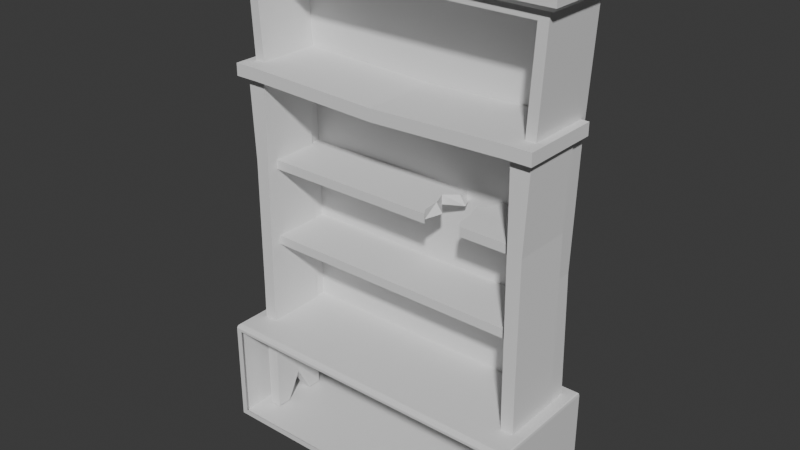 # Source: szafka.blend  (saved by Blender 4.2.66; exported with 4.5.12 LTS)
import bpy
from mathutils import Matrix  # noqa: F401  (used for matrix-valued properties, if any)

bpy.ops.wm.read_factory_settings(use_empty=True)
scene = bpy.context.scene
scene.name = 'Scene'

# ---- collections
col_collection = bpy.data.collections.new('Collection'); scene.collection.children.link(col_collection)

# ---- materials (node trees are filled in below, after node groups)
mat_material = bpy.data.materials.new('Material')
mat_material.alpha_threshold = 0.0
mat_material.use_transparent_shadow = False
mat_material.roughness = 0.5
mat_material.line_color = (0.0, 0.0, 0.0, 1.0)

# ---- material node trees
mat_material.use_nodes = True; mat_material.node_tree.nodes.clear()
_N = mat_material.node_tree.nodes; _L = mat_material.node_tree.links
n0 = _N.new('ShaderNodeOutputMaterial'); n0.name = 'Material Output'; n0.location = (300, 300)
n1 = _N.new('ShaderNodeBsdfPrincipled'); n1.name = 'Principled BSDF'; n1.location = (10, 300)
n1.inputs[3].default_value = 1.45
_L.new(n1.outputs[0], n0.inputs[0])
n0.is_active_output = True

# ---- world
world_world = bpy.data.worlds.new('World'); scene.world = world_world
world_world.use_nodes = True; world_world.node_tree.nodes.clear()
_N = world_world.node_tree.nodes; _L = world_world.node_tree.links
n0 = _N.new('ShaderNodeOutputWorld'); n0.name = 'World Output'; n0.location = (300, 300)
n1 = _N.new('ShaderNodeBackground'); n1.name = 'Background'; n1.location = (10, 300)
n1.inputs[0].default_value = (0.05088, 0.05088, 0.05088, 1.0)
_L.new(n1.outputs[0], n0.inputs[0])
n0.is_active_output = True
world_world.color = (0.05088, 0.05088, 0.05088)
world_world.sun_shadow_jitter_overblur = 0.0

# ---- meshes
me_cube_001 = bpy.data.meshes.new('Cube.001')
me_cube_001.from_pydata([(1.656, 0.6166, -0.5494), (1.656, -0.6166, -0.5494), (0.0, 0.6166, -0.5494), (0.0, -0.6166, -0.5494), (1.595, -0.6166, -0.488), (1.595, -0.6166, 0.488), (-3.725e-09, -0.6166, 0.488), (3.725e-09, -0.6166, -0.488), (1.535, 0.4958, 0.5494), (0.0, 0.4958, 0.5494), (0.0, -0.2242, 0.5494), (1.535, -0.2242, 0.5494), (0.0, 0.4958, 4.365), (0.0, -0.2242, 4.365), (1.606, 0.4958, 4.365), (1.606, -0.2242, 4.365), (0.0, 0.4958, 4.54), (0.0, -0.2242, 4.54), (1.606, 0.4958, 4.54), (1.606, -0.2242, 4.54), (1.535, -0.2242, 0.5494), (0.0, -0.2242, 0.5494), (1.606, -0.2242, 4.365), (0.0, -0.2242, 4.365), (1.428, -0.2242, 0.5494), (1.499, -0.2242, 4.258), (0.0, -0.2242, 4.258), (1.428, 0.4285, 0.5494), (0.0, 0.4285, 0.5494), (0.0, 0.4285, 4.258), (1.499, 0.4285, 4.258), (0.0, 0.4958, 3.093), (0.0, 0.4958, 1.821), (1.506, 0.4958, 1.821), (1.54, 0.4958, 3.093), (1.54, -0.2242, 3.093), (1.506, -0.2242, 1.821), (1.54, -0.2242, 3.093), (1.506, -0.2242, 1.821), (1.433, -0.2242, 3.022), (1.399, -0.2242, 1.786), (0.0, 0.4285, 1.786), (0.0, 0.4285, 3.022), (1.433, 0.4285, 3.022), (1.399, 0.4285, 1.786), (0.0, 0.5429, 4.54), (0.0, 0.6033, 4.478), (1.657, 0.5429, 4.54), (1.722, 0.6033, 4.478), (1.657, -0.2714, 4.54), (1.722, -0.3317, 4.478), (0.0, -0.3317, 4.478), (0.0, -0.2713, 4.54), (0.0, 0.6033, 4.41), (0.0, 0.56, 4.365), (1.722, 0.6033, 4.41), (1.675, 0.5601, 4.365), (1.722, -0.3317, 4.41), (1.675, -0.2885, 4.365), (0.0, -0.2885, 4.365), (0.0, -0.3317, 4.41), (1.656, 0.6166, 0.5149), (1.64, 0.6003, 0.5494), (1.652, 0.6118, 0.5393), (1.642, -0.5705, 0.5494), (1.656, -0.6166, 0.5149), (1.652, -0.6031, 0.5393), (-2.094e-09, -0.6166, 0.5149), (0.0, -0.5709, 0.5494), (0.0, -0.5821, 0.5494), (-6.132e-10, -0.6032, 0.5393), (0.0, 0.5996, 0.5494), (0.0, 0.6166, 0.5149), (0.0, 0.5821, 0.5494), (0.0, 0.6116, 0.5393)], [], [(2, 0, 1, 3), (62, 71, 9, 8), (0, 61, 65, 1), (68, 64, 11, 10), (71, 73, 69, 68, 10, 9), (3, 1, 4, 7), (64, 62, 8, 11), (65, 67, 6, 5), (1, 65, 5, 4), (12, 16, 45, 46, 53, 54), (35, 34, 14, 15), (35, 15, 22, 37), (34, 31, 12, 14), (18, 16, 17, 19), (12, 13, 17, 16), (17, 13, 59, 60, 51, 52), (19, 17, 52, 49), (15, 14, 56, 58), (60, 57, 50, 51), (18, 19, 49, 47), (57, 55, 48, 50), (13, 15, 58, 59), (14, 12, 54, 56), (25, 26, 29, 30), (10, 11, 20, 21), (15, 13, 23, 22), (21, 20, 24), (37, 22, 25, 39), (22, 23, 26, 25), (42, 43, 30, 29), (39, 25, 30, 43), (21, 24, 27, 28), (24, 40, 44, 27), (40, 39, 43, 44), (28, 27, 44, 41), (41, 44, 43, 42), (20, 38, 40, 24), (38, 37, 39, 40), (8, 9, 32, 33), (33, 32, 31, 34), (11, 36, 38, 20), (36, 35, 37, 38), (11, 8, 33, 36), (36, 33, 34, 35), (39, 37, 35, 34, 43), (45, 47, 48, 46), (47, 49, 50, 48), (49, 52, 51, 50), (16, 18, 47, 45), (53, 55, 56, 54), (55, 57, 58, 56), (57, 60, 59, 58), (55, 53, 46, 48), (67, 70, 69), (70, 68, 69), (71, 74, 73), (74, 72, 73), (62, 64, 66, 63), (63, 66, 65, 61), (71, 62, 63, 74), (74, 63, 61, 72), (64, 68, 70, 66), (66, 70, 67, 65), (2, 72, 61, 0)])
_uv = me_cube_001.uv_layers.new(name='UVMap')
_uv.uv.foreach_set('vector', [0.25, 0.5, 0.375, 0.5, 0.375, 0.75, 0.25, 0.75, 0.6262, 0.5033, 0.7487, 0.5035, 0.7409, 0.5245, 0.6341, 0.5245, 0.375, 0.5, 0.6172, 0.5, 0.6172, 0.75, 0.375, 0.75, 0.7489, 0.7407, 0.6261, 0.7407, 0.6341, 0.6705, 0.7409, 0.6705, 0.7487, 0.5035, 0.7474, 0.507, 0.75, 0.743, 0.75, 0.7407, 0.75, 0.6705, 0.7409, 0.5245, 0.375, 0.875, 0.375, 0.75, 0.389, 0.7546, 0.389, 0.8704, 0.6261, 0.7407, 0.6262, 0.5033, 0.6341, 0.5245, 0.6341, 0.6705, 0.6172, 0.75, 0.6172, 0.8724, 0.611, 0.8704, 0.611, 0.7546, 0.375, 0.75, 0.6172, 0.75, 0.611, 0.7546, 0.389, 0.7546, 0.7409, 0.5245, 0.7409, 0.5245, 0.7409, 0.5245, 0.7409, 0.5245, 0.7409, 0.5245, 0.7409, 0.5245, 0.6341, 0.6705, 0.6341, 0.5245, 0.6341, 0.5245, 0.6341, 0.6705, 0.6341, 0.6705, 0.6341, 0.6705, 0.6341, 0.6705, 0.6341, 0.6705, 0.6341, 0.5245, 0.7409, 0.5245, 0.7409, 0.5245, 0.6341, 0.5245, 0.6341, 0.5245, 0.7409, 0.5245, 0.7409, 0.6705, 0.6341, 0.6705, 0.7409, 0.5245, 0.7409, 0.6705, 0.7409, 0.6705, 0.7409, 0.5245, 0.7409, 0.6705, 0.7409, 0.6705, 0.7409, 0.6705, 0.7409, 0.6705, 0.7409, 0.6705, 0.7409, 0.6705, 0.6341, 0.6705, 0.7409, 0.6705, 0.7409, 0.6705, 0.6341, 0.6705, 0.6341, 0.6705, 0.6341, 0.5245, 0.6341, 0.5245, 0.6341, 0.6705, 0.7409, 0.6705, 0.6341, 0.6705, 0.6341, 0.6705, 0.7409, 0.6705, 0.6341, 0.5245, 0.6341, 0.6705, 0.6341, 0.6705, 0.6341, 0.5245, 0.6341, 0.6705, 0.6341, 0.5245, 0.6341, 0.5245, 0.6341, 0.6705, 0.7409, 0.6705, 0.6341, 0.6705, 0.6341, 0.6705, 0.7409, 0.6705, 0.6341, 0.5245, 0.7409, 0.5245, 0.7409, 0.5245, 0.6341, 0.5245, 0.6416, 0.6705, 0.7334, 0.6705, 0.7334, 0.6705, 0.6416, 0.6705, 0.7409, 0.6705, 0.6341, 0.6705, 0.6341, 0.6705, 0.7409, 0.6705, 0.6341, 0.6705, 0.7409, 0.6705, 0.7409, 0.6705, 0.6341, 0.6705, 0.7409, 0.6705, 0.6341, 0.6705, 0.6416, 0.6705, 0.6341, 0.6705, 0.6341, 0.6705, 0.6416, 0.6705, 0.6416, 0.6705, 0.6341, 0.6705, 0.7409, 0.6705, 0.7334, 0.6705, 0.6416, 0.6705, 0.7334, 0.6705, 0.6416, 0.6705, 0.6416, 0.6705, 0.7334, 0.6705, 0.6416, 0.6705, 0.6416, 0.6705, 0.6416, 0.6705, 0.6416, 0.6705, 0.7334, 0.6705, 0.6416, 0.6705, 0.6416, 0.6705, 0.7334, 0.6705, 0.6416, 0.6705, 0.6416, 0.6705, 0.6416, 0.6705, 0.6416, 0.6705, 0.6416, 0.6705, 0.6416, 0.6705, 0.6416, 0.6705, 0.6416, 0.6705, 0.7334, 0.6705, 0.6416, 0.6705, 0.6416, 0.6705, 0.7334, 0.6705, 0.7334, 0.6705, 0.6416, 0.6705, 0.6416, 0.6705, 0.7334, 0.6705, 0.6341, 0.6705, 0.6341, 0.6705, 0.6416, 0.6705, 0.6416, 0.6705, 0.6341, 0.6705, 0.6341, 0.6705, 0.6416, 0.6705, 0.6416, 0.6705, 0.6341, 0.5245, 0.7409, 0.5245, 0.7409, 0.5245, 0.6341, 0.5245, 0.6341, 0.5245, 0.7409, 0.5245, 0.7409, 0.5245, 0.6341, 0.5245, 0.6341, 0.6705, 0.6341, 0.6705, 0.6341, 0.6705, 0.6341, 0.6705, 0.6341, 0.6705, 0.6341, 0.6705, 0.6341, 0.6705, 0.6341, 0.6705, 0.6341, 0.6705, 0.6341, 0.5245, 0.6341, 0.5245, 0.6341, 0.6705, 0.6341, 0.6705, 0.6341, 0.5245, 0.6341, 0.5245, 0.6341, 0.6705, 0.0, 0.0, 0.0, 0.0, 0.0, 0.0, 0.0, 0.0, 0.0, 0.0, 0.7409, 0.5245, 0.6341, 0.5245, 0.6341, 0.5245, 0.7409, 0.5245, 0.6341, 0.5245, 0.6341, 0.6705, 0.6341, 0.6705, 0.6341, 0.5245, 0.6341, 0.6705, 0.7409, 0.6705, 0.7409, 0.6705, 0.6341, 0.6705, 0.7409, 0.5245, 0.6341, 0.5245, 0.6341, 0.5245, 0.7409, 0.5245, 0.7409, 0.5245, 0.6341, 0.5245, 0.6341, 0.5245, 0.7409, 0.5245, 0.6341, 0.5245, 0.6341, 0.6705, 0.6341, 0.6705, 0.6341, 0.5245, 0.6341, 0.6705, 0.7409, 0.6705, 0.7409, 0.6705, 0.6341, 0.6705, 0.6341, 0.5245, 0.7409, 0.5245, 0.7409, 0.5245, 0.6341, 0.5245, 0.6172, 0.8724, 0.6227, 0.8742, 0.625, 0.875, 0.6227, 0.8742, 0.625, 0.875, 0.625, 0.875, 0.7487, 0.5035, 0.7496, 0.501, 0.7474, 0.507, 0.7496, 0.501, 0.75, 0.5, 0.7474, 0.507, 0.6262, 0.5033, 0.6261, 0.7407, 0.625, 0.7473, 0.625, 0.501, 0.625, 0.501, 0.625, 0.7473, 0.6172, 0.75, 0.6172, 0.5, 0.7487, 0.5035, 0.6262, 0.5033, 0.6254, 0.5, 0.75, 0.5, 0.625, 0.375, 0.625, 0.4996, 0.6172, 0.5, 0.6172, 0.375, 0.6261, 0.7407, 0.7489, 0.7407, 0.75, 0.75, 0.6253, 0.75, 0.625, 0.7503, 0.625, 0.875, 0.6172, 0.8724, 0.6172, 0.75, 0.375, 0.375, 0.6172, 0.375, 0.6172, 0.5, 0.375, 0.5])
me_cube_001.materials.append(mat_material)
me_cube_001.use_mirror_vertex_groups = False
me_cube_001.update()
me_cube_002 = bpy.data.meshes.new('Cube.002')
me_cube_002.from_pydata([(1.544, -0.3057, -0.5358), (1.572, -0.3057, 3.172), (1.544, 0.3057, -0.5358), (1.426, 0.3057, -0.5358), (1.374, 0.3057, 3.172), (1.426, -0.3057, -0.5358), (1.55, 0.3057, -0.1522), (1.55, -0.3057, -0.1522), (1.42, -0.3057, -0.1522), (1.42, 0.3057, -0.1522), (1.544, 0.0, -0.2449), (1.426, 0.0, -0.2449), (1.55, 0.0, -0.1522), (1.426, -0.1529, -0.5358), (1.55, -0.1529, -0.1522), (1.544, -0.1529, -0.5358), (1.544, 0.1529, -0.5358), (1.572, 0.3057, 3.172), (1.374, 0.3057, 3.297), (1.426, 0.1529, -0.5358), (1.55, 0.1529, -0.1522), (1.537, 0.3057, 0.9339), (1.537, -0.3057, 0.9339), (1.405, -0.3057, 0.9339), (1.405, 0.3057, 0.9339), (1.532, 0.3057, 2.302), (1.532, -0.3057, 2.302), (1.386, -0.3057, 2.302), (1.386, 0.3057, 2.302), (5.96e-08, 0.3057, 3.251), (-5.96e-08, 0.3057, 3.126), (-5.96e-08, -0.3057, 3.126), (1.374, -0.3057, 3.172), (1.572, -0.3057, 3.297), (5.96e-08, -0.3057, 3.251), (1.572, 0.3057, 3.297), (1.374, -0.3057, 3.297), (1.364, 0.4266, 3.172), (1.63, 0.4266, 3.172), (1.364, 0.4266, 3.297), (1.63, 0.4266, 3.297), (1.63, -0.3964, 3.172), (1.63, -0.3964, 3.297), (1.364, -0.3964, 3.297), (1.364, -0.3964, 3.172), (0.0, -0.3964, 3.251), (0.0, -0.3964, 3.126), (5.96e-08, 0.4266, 3.251), (-5.96e-08, 0.4266, 3.126), (1.42, -0.1529, -0.1522), (1.42, 0.0, -0.1522), (1.42, 0.1529, -0.1522)], [], [(28, 4, 17, 25), (13, 15, 0, 5), (34, 31, 46, 45), (26, 1, 32, 27), (0, 7, 8, 5), (15, 14, 7, 0), (3, 9, 6, 2), (16, 20, 12, 10), (19, 16, 10, 11), (23, 27, 28, 24), (10, 12, 14, 15), (17, 4, 37, 38), (11, 10, 15, 13), (28, 27, 32, 4), (23, 24, 9, 51, 50, 49, 8), (3, 2, 16, 19), (18, 36, 33, 35), (2, 6, 20, 16), (7, 22, 23, 8), (9, 24, 21, 6), (22, 26, 27, 23), (24, 28, 25, 21), (36, 34, 45, 43), (35, 33, 42, 40), (32, 36, 43, 44), (30, 31, 34, 29), (4, 32, 31, 30), (18, 4, 30, 29), (36, 18, 29, 34), (41, 38, 40, 42), (44, 43, 45, 46), (44, 41, 42, 43), (38, 37, 39, 40), (4, 18, 39, 37), (31, 32, 44, 46), (18, 35, 40, 39), (17, 35, 40, 38), (32, 1, 41, 44), (1, 33, 42, 41), (33, 36, 43, 42), (1, 17, 38, 41), (29, 30, 48, 47), (47, 29, 18, 39), (39, 47, 48, 37), (48, 30, 4, 37), (13, 5, 8, 49), (11, 13, 49, 50), (19, 11, 50, 51), (9, 3, 19, 51), (21, 22, 7, 14, 12, 20, 6), (21, 25, 26, 22), (26, 25, 17, 1)])
_uv = me_cube_002.uv_layers.new(name='UVMap')
_uv.uv.foreach_set('vector', [0.5663, 0.375, 0.625, 0.375, 0.625, 0.5, 0.5663, 0.5, 0.25, 0.6875, 0.375, 0.6875, 0.375, 0.75, 0.25, 0.75, 0.625, 0.875, 0.625, 0.875, 0.625, 0.875, 0.625, 0.875, 0.5663, 0.75, 0.625, 0.75, 0.625, 0.875, 0.5663, 0.875, 0.375, 0.75, 0.4009, 0.75, 0.4009, 0.875, 0.375, 0.875, 0.375, 0.6875, 0.4009, 0.6875, 0.4009, 0.75, 0.375, 0.75, 0.375, 0.375, 0.4009, 0.375, 0.4009, 0.5, 0.375, 0.5, 0.375, 0.5625, 0.4009, 0.5625, 0.4009, 0.625, 0.375, 0.625, 0.25, 0.5625, 0.375, 0.5625, 0.375, 0.625, 0.25, 0.625, 0.4741, 0.875, 0.5663, 0.875, 0.5663, 0.375, 0.4741, 0.375, 0.375, 0.625, 0.4009, 0.625, 0.4009, 0.6875, 0.375, 0.6875, 0.625, 0.5, 0.625, 0.375, 0.625, 0.375, 0.625, 0.5, 0.25, 0.625, 0.375, 0.625, 0.375, 0.6875, 0.25, 0.6875, 0.5663, 0.375, 0.5663, 0.875, 0.625, 0.875, 0.0, 0.0, 0.4741, 0.875, 0.4741, 0.375, 0.4009, 0.375, 0.0, 0.0, 0.0, 0.0, 0.0, 0.0, 0.4009, 0.875, 0.25, 0.5, 0.375, 0.5, 0.375, 0.5625, 0.25, 0.5625, 0.75, 0.5, 0.75, 0.75, 0.625, 0.6875, 0.625, 0.5, 0.375, 0.5, 0.4009, 0.5, 0.4009, 0.5625, 0.375, 0.5625, 0.4009, 0.75, 0.4741, 0.75, 0.4741, 0.875, 0.4009, 0.875, 0.4009, 0.375, 0.4741, 0.375, 0.4741, 0.5, 0.4009, 0.5, 0.4741, 0.75, 0.5663, 0.75, 0.5663, 0.875, 0.4741, 0.875, 0.4741, 0.375, 0.5663, 0.375, 0.5663, 0.5, 0.4741, 0.5, 0.625, 0.875, 0.625, 0.875, 0.625, 0.875, 0.625, 0.875, 0.625, 0.625, 0.625, 0.6875, 0.625, 0.6875, 0.625, 0.625, 0.625, 0.875, 0.625, 0.875, 0.625, 0.875, 0.625, 0.875, 0.0, 0.0, 0.0, 0.0, 0.0, 0.0, 0.0, 0.0, 0.0, 0.0, 0.0, 0.0, 0.0, 0.0, 0.0, 0.0, 0.625, 0.375, 0.625, 0.375, 0.625, 0.375, 0.625, 0.375, 0.75, 0.75, 0.75, 0.5, 0.75, 0.5, 0.75, 0.75, 0.625, 0.6875, 0.625, 0.625, 0.625, 0.625, 0.625, 0.6875, 0.625, 0.875, 0.625, 0.875, 0.625, 0.875, 0.625, 0.875, 0.625, 0.875, 0.625, 0.75, 0.625, 0.75, 0.625, 0.875, 0.625, 0.5, 0.625, 0.375, 0.625, 0.375, 0.625, 0.5, 0.625, 0.375, 0.625, 0.375, 0.625, 0.375, 0.625, 0.375, 0.625, 0.875, 0.625, 0.875, 0.625, 0.875, 0.625, 0.875, 0.625, 0.375, 0.625, 0.5, 0.625, 0.5, 0.625, 0.375, 0.625, 0.5625, 0.625, 0.5625, 0.625, 0.5625, 0.625, 0.5625, 0.625, 0.875, 0.625, 0.75, 0.625, 0.75, 0.625, 0.875, 0.625, 0.75, 0.625, 0.75, 0.625, 0.75, 0.625, 0.75, 0.625, 0.75, 0.625, 0.875, 0.625, 0.875, 0.625, 0.75, 0.625, 0.6875, 0.625, 0.625, 0.625, 0.625, 0.625, 0.6875, 0.0, 0.0, 0.0, 0.0, 0.0, 0.0, 0.0, 0.0, 0.0, 0.0, 0.0, 0.0, 0.0, 0.0, 0.0, 0.0, 0.0, 0.0, 0.0, 0.0, 0.0, 0.0, 0.0, 0.0, 0.0, 0.0, 0.0, 0.0, 0.0, 0.0, 0.0, 0.0, 0.25, 0.6875, 0.375, 0.875, 0.4009, 0.875, 0.0, 0.0, 0.25, 0.625, 0.25, 0.6875, 0.0, 0.0, 0.0, 0.0, 0.25, 0.5625, 0.25, 0.625, 0.0, 0.0, 0.0, 0.0, 0.4009, 0.375, 0.25, 0.5, 0.25, 0.5625, 0.0, 0.0, 0.4741, 0.5, 0.4741, 0.75, 0.4009, 0.75, 0.4009, 0.6875, 0.4009, 0.625, 0.4009, 0.5625, 0.4009, 0.5, 0.4741, 0.5, 0.5663, 0.5, 0.5663, 0.75, 0.4741, 0.75, 0.5663, 0.75, 0.5663, 0.5, 0.625, 0.5, 0.625, 0.6875])
me_cube_002.update()
me_cube_003 = bpy.data.meshes.new('Cube.003')
me_cube_003.from_pydata([(-1.428, -0.19, -1.0), (-1.428, -0.19, 1.0), (-1.428, 0.4753, -1.0), (-1.428, 0.4753, 1.0), (1.475, -0.19, -1.0), (1.475, -0.19, 1.0), (1.475, 0.4753, -1.0), (1.475, 0.4753, 1.0)], [], [(0, 1, 3, 2), (6, 7, 5, 4), (7, 3, 1, 5), (2, 6, 4, 0), (5, 1, 0, 4), (3, 7, 6, 2)])
_uv = me_cube_003.uv_layers.new(name='UVMap')
_uv.uv.foreach_set('vector', [0.375, 0.0, 0.625, 0.0, 0.625, 0.25, 0.375, 0.25, 0.375, 0.5, 0.625, 0.5, 0.625, 0.75, 0.375, 0.75, 0.625, 0.5, 0.875, 0.5, 0.875, 0.75, 0.625, 0.75, 0.125, 0.5, 0.375, 0.5, 0.375, 0.75, 0.125, 0.75, 0.625, 0.75, 0.625, 1.0, 0.375, 1.0, 0.375, 0.75, 0.625, 0.25, 0.625, 0.5, 0.375, 0.5, 0.375, 0.25])
me_cube_003.update()
me_cube_004 = bpy.data.meshes.new('Cube.004')
me_cube_004.from_pydata([(1.475, -0.19, -1.0), (1.475, -0.19, 1.0), (1.475, 0.4753, -1.0), (1.475, 0.4753, 1.0), (0.8137, 0.4753, -1.0), (0.8137, 0.4753, 1.0), (0.8137, -0.19, -1.0), (0.8137, -0.19, 1.0), (1.475, 0.1427, -1.0), (1.475, 0.1427, 1.0), (0.6927, 0.2163, 0.934), (0.6927, 0.2163, -1.066), (1.475, 0.3142, -1.0), (1.475, 0.3142, 1.0), (0.8137, 0.3142, 1.0), (0.8137, 0.3142, -1.0), (1.475, 0.04043, 1.0), (0.7476, 0.04043, 1.0), (0.8137, 0.04043, -1.0), (1.475, 0.04043, -1.0), (1.475, -0.1142, 1.0), (0.763, -0.1142, 1.0), (0.763, -0.1142, -1.0), (1.475, -0.1142, -1.0)], [], [(4, 5, 3, 2), (23, 20, 1, 0), (22, 23, 0, 6), (0, 1, 7, 6), (14, 5, 4, 15), (17, 10, 11, 18), (15, 12, 8, 11), (12, 13, 9, 8), (2, 3, 13, 12), (4, 2, 12, 15), (10, 14, 15, 11), (21, 17, 18, 22), (11, 8, 19, 18), (8, 9, 16, 19), (7, 21, 22, 6), (18, 19, 23, 22), (19, 16, 20, 23), (5, 14, 13, 3), (9, 13, 14, 10), (16, 9, 10, 17), (20, 16, 17, 21), (1, 20, 21, 7)])
_uv = me_cube_004.uv_layers.new(name='UVMap')
_uv.uv.foreach_set('vector', [0.375, 0.375, 0.625, 0.375, 0.625, 0.5, 0.375, 0.5, 0.375, 0.7215, 0.625, 0.7215, 0.625, 0.75, 0.375, 0.75, 0.25, 0.7215, 0.375, 0.7215, 0.375, 0.75, 0.25, 0.75, 0.375, 0.75, 0.625, 0.75, 0.625, 0.875, 0.375, 0.875, 0.625, 0.4961, 0.625, 0.375, 0.25, 0.5, 0.2803, 0.5908, 0.625, 0.7018, 0.625, 0.625, 0.3125, 0.6875, 0.3317, 0.7451, 0.25, 0.5605, 0.375, 0.5605, 0.375, 0.625, 0.25, 0.625, 0.375, 0.5605, 0.625, 0.5605, 0.625, 0.625, 0.375, 0.625, 0.375, 0.5, 0.625, 0.5, 0.625, 0.5605, 0.375, 0.5605, 0.25, 0.5, 0.375, 0.5, 0.375, 0.5605, 0.25, 0.5605, 0.625, 0.625, 0.625, 0.4961, 0.2803, 0.5908, 0.3125, 0.6875, 0.625, 0.818, 0.625, 0.7018, 0.3317, 0.7451, 0.3608, 0.8323, 0.25, 0.625, 0.375, 0.625, 0.375, 0.6634, 0.25, 0.6634, 0.375, 0.625, 0.625, 0.625, 0.625, 0.6634, 0.375, 0.6634, 0.625, 0.875, 0.625, 0.818, 0.3608, 0.8323, 0.375, 0.875, 0.25, 0.6634, 0.375, 0.6634, 0.375, 0.7215, 0.25, 0.7215, 0.375, 0.6634, 0.625, 0.6634, 0.625, 0.7215, 0.375, 0.7215, 0.625, 0.375, 0.625, 0.4961, 0.625, 0.5605, 0.625, 0.5, 0.625, 0.625, 0.625, 0.5605, 0.625, 0.4961, 0.625, 0.625, 0.625, 0.6634, 0.625, 0.625, 0.625, 0.625, 0.625, 0.7018, 0.625, 0.7215, 0.625, 0.6634, 0.625, 0.7018, 0.625, 0.818, 0.625, 0.75, 0.625, 0.7215, 0.625, 0.818, 0.625, 0.875])
me_cube_004.update()
me_cube_005 = bpy.data.meshes.new('Cube.005')
me_cube_005.from_pydata([(-1.428, -0.19, -1.0), (-1.428, -0.19, 1.0), (-1.428, 0.4753, -1.0), (-1.428, 0.4753, 1.0), (0.4377, 0.4753, -1.0), (0.4377, 0.4753, 1.0), (0.4377, -0.19, -1.0), (0.4377, -0.19, 1.0), (0.4377, 0.3186, 1.0), (0.3716, 0.06197, 1.0), (0.3132, 0.2154, 1.0), (0.3847, -0.1179, 1.0), (0.5033, 0.3185, -1.0), (0.4377, 0.06292, -1.0), (0.3853, -0.1195, -1.0), (0.3164, 0.2122, -1.0)], [], [(0, 1, 3, 2), (6, 7, 1, 0), (5, 3, 1, 7, 11, 9, 10, 8), (2, 4, 12, 15, 13, 14, 6, 0), (2, 3, 5, 4), (8, 12, 4, 5), (10, 15, 12, 8), (15, 10, 9, 13), (9, 11, 14, 13), (6, 14, 11, 7)])
_uv = me_cube_005.uv_layers.new(name='UVMap')
_uv.uv.foreach_set('vector', [0.375, 0.0, 0.625, 0.0, 0.625, 0.25, 0.375, 0.25, 0.375, 0.875, 0.625, 0.875, 0.625, 1.0, 0.375, 1.0, 0.75, 0.5, 0.875, 0.5, 0.875, 0.75, 0.75, 0.75, 0.7546, 0.7229, 0.75, 0.6553, 0.7607, 0.5977, 0.75, 0.5589, 0.125, 0.5, 0.25, 0.5, 0.25, 0.5589, 0.2396, 0.5989, 0.25, 0.655, 0.2455, 0.7235, 0.25, 0.75, 0.125, 0.75, 0.375, 0.25, 0.625, 0.25, 0.625, 0.375, 0.375, 0.375, 0.625, 0.4928, 0.2795, 0.5884, 0.25, 0.5, 0.625, 0.375, 0.7607, 0.5977, 0.2396, 0.5989, 0.2795, 0.5884, 0.75, 0.5589, 0.2396, 0.5989, 0.7607, 0.5977, 0.75, 0.6553, 0.25, 0.655, 0.75, 0.6553, 0.7546, 0.7229, 0.2455, 0.7235, 0.25, 0.655, 0.25, 0.75, 0.2455, 0.7235, 0.7546, 0.7229, 0.75, 0.75])
me_cube_005.update()
me_cube_006 = bpy.data.meshes.new('Cube.006')
me_cube_006.from_pydata([(1.475, -0.19, -1.0), (1.475, -0.19, 1.0), (1.475, 0.4753, -1.0), (1.475, 0.4753, 1.0), (0.5061, 0.4753, -1.0), (0.5061, 0.4753, 1.0), (0.5061, -0.19, -1.0), (0.4231, -0.19, 1.0), (1.475, 0.1427, -1.0), (1.475, 0.1427, 1.0), (0.385, 0.2163, 0.934), (0.385, 0.2163, -1.066), (1.475, 0.3142, -1.0), (1.475, 0.3142, 1.0), (0.4626, 0.3142, 1.0), (0.5061, 0.3142, -1.0), (1.475, 0.04043, 1.0), (0.3763, 0.04043, 1.0), (0.5061, 0.04043, -1.0), (1.475, 0.04043, -1.0), (1.475, -0.1142, 1.0), (0.4553, -0.1142, 1.0), (0.4553, -0.1142, -1.0), (1.475, -0.1142, -1.0)], [], [(4, 5, 3, 2), (23, 20, 1, 0), (22, 23, 0, 6), (0, 1, 7, 6), (14, 5, 4, 15), (17, 10, 11, 18), (15, 12, 8, 11), (12, 13, 9, 8), (2, 3, 13, 12), (4, 2, 12, 15), (10, 14, 15, 11), (21, 17, 18, 22), (11, 8, 19, 18), (8, 9, 16, 19), (7, 21, 22, 6), (18, 19, 23, 22), (19, 16, 20, 23), (5, 14, 13, 3), (9, 13, 14, 10), (16, 9, 10, 17), (20, 16, 17, 21), (1, 20, 21, 7)])
_uv = me_cube_006.uv_layers.new(name='UVMap')
_uv.uv.foreach_set('vector', [0.375, 0.375, 0.625, 0.375, 0.625, 0.5, 0.375, 0.5, 0.375, 0.7215, 0.625, 0.7215, 0.625, 0.75, 0.375, 0.75, 0.25, 0.7215, 0.375, 0.7215, 0.375, 0.75, 0.25, 0.75, 0.375, 0.75, 0.625, 0.75, 0.625, 0.875, 0.375, 0.875, 0.625, 0.4961, 0.625, 0.375, 0.25, 0.5, 0.2803, 0.5908, 0.625, 0.7018, 0.625, 0.625, 0.3125, 0.6875, 0.3317, 0.7451, 0.25, 0.5605, 0.375, 0.5605, 0.375, 0.625, 0.25, 0.625, 0.375, 0.5605, 0.625, 0.5605, 0.625, 0.625, 0.375, 0.625, 0.375, 0.5, 0.625, 0.5, 0.625, 0.5605, 0.375, 0.5605, 0.25, 0.5, 0.375, 0.5, 0.375, 0.5605, 0.25, 0.5605, 0.625, 0.625, 0.625, 0.4961, 0.2803, 0.5908, 0.3125, 0.6875, 0.625, 0.818, 0.625, 0.7018, 0.3317, 0.7451, 0.3608, 0.8323, 0.25, 0.625, 0.375, 0.625, 0.375, 0.6634, 0.25, 0.6634, 0.375, 0.625, 0.625, 0.625, 0.625, 0.6634, 0.375, 0.6634, 0.625, 0.875, 0.625, 0.818, 0.3608, 0.8323, 0.375, 0.875, 0.25, 0.6634, 0.375, 0.6634, 0.375, 0.7215, 0.25, 0.7215, 0.375, 0.6634, 0.625, 0.6634, 0.625, 0.7215, 0.375, 0.7215, 0.625, 0.375, 0.625, 0.4961, 0.625, 0.5605, 0.625, 0.5, 0.625, 0.625, 0.625, 0.5605, 0.625, 0.4961, 0.625, 0.625, 0.625, 0.6634, 0.625, 0.625, 0.625, 0.625, 0.625, 0.7018, 0.625, 0.7215, 0.625, 0.6634, 0.625, 0.7018, 0.625, 0.818, 0.625, 0.75, 0.625, 0.7215, 0.625, 0.818, 0.625, 0.875])
me_cube_006.update()
me_cube_007 = bpy.data.meshes.new('Cube.007')
me_cube_007.from_pydata([(-1.428, -0.19, -1.0), (-1.428, -0.19, 1.0), (-1.428, 0.4753, -1.0), (-1.428, 0.4753, 1.0), (0.08505, 0.4753, -3.458), (0.08505, 0.4753, -1.458), (0.08505, -0.19, -3.458), (-0.07571, -0.19, -1.197), (0.08505, 0.3186, -1.458), (0.01899, 0.06197, -1.458), (-0.03937, 0.2154, -1.458), (0.03206, -0.1179, -1.458), (0.1507, 0.3185, -3.458), (0.08505, 0.06292, -3.458), (0.03266, -0.1195, -3.458), (-0.03623, 0.2122, -3.458)], [], [(0, 1, 3, 2), (6, 7, 1, 0), (2, 4, 12, 15, 13, 14, 6, 0), (2, 3, 5, 4), (8, 12, 4, 5), (10, 15, 12, 8), (15, 10, 9, 13), (9, 11, 14, 13), (6, 14, 11, 7), (3, 10, 8), (1, 9, 10), (11, 9, 1), (5, 3, 8), (7, 11, 1), (3, 1, 10)])
_uv = me_cube_007.uv_layers.new(name='UVMap')
_uv.uv.foreach_set('vector', [0.375, 0.0, 0.625, 0.0, 0.625, 0.25, 0.375, 0.25, 0.375, 0.875, 0.625, 0.8883, 0.625, 1.0, 0.375, 1.0, 0.125, 0.5, 0.25, 0.5, 0.25, 0.5589, 0.2396, 0.5989, 0.25, 0.655, 0.2455, 0.7235, 0.25, 0.75, 0.125, 0.75, 0.375, 0.25, 0.625, 0.25, 0.625, 0.375, 0.375, 0.375, 0.625, 0.4928, 0.2795, 0.5884, 0.25, 0.5, 0.625, 0.375, 0.7607, 0.5977, 0.2396, 0.5989, 0.2795, 0.5884, 0.75, 0.5589, 0.2396, 0.5989, 0.7607, 0.5977, 0.75, 0.6553, 0.25, 0.655, 0.75, 0.6553, 0.7546, 0.7229, 0.2455, 0.7235, 0.25, 0.655, 0.25, 0.75, 0.2455, 0.7235, 0.7546, 0.7229, 0.7633, 0.75, 0.625, 0.25, 0.7607, 0.5977, 0.625, 0.4928, 0.625, 0.0, 0.75, 0.6553, 0.7607, 0.5977, 0.7546, 0.7229, 0.75, 0.6553, 0.625, 1.0, 0.625, 0.375, 0.625, 0.25, 0.625, 0.4928, 0.625, 0.8883, 0.7546, 0.7229, 0.625, 1.0, 0.625, 0.25, 0.625, 0.0, 0.7607, 0.5977])
me_cube_007.update()

# ---- objects
ob_empty = bpy.data.objects.new('Empty', None)
ob_cube_001 = bpy.data.objects.new('Cube.001', me_cube_001)
ob_cube = bpy.data.objects.new('Cube', me_cube_002)
ob_cube_002 = bpy.data.objects.new('Cube.002', me_cube_003)
ob_cube_003 = bpy.data.objects.new('Cube.003', me_cube_004)
ob_cube_004 = bpy.data.objects.new('Cube.004', me_cube_005)
ob_cube_005 = bpy.data.objects.new('Cube.005', me_cube_006)
ob_cube_006 = bpy.data.objects.new('Cube.006', me_cube_007)

# ---- transforms, parenting, visibility, modifiers, constraints
ob_empty.location = (0.0, 5.77, 0.0)
ob_empty.rotation_euler = (1.571, -0.0, -0.0)
ob_empty.empty_display_type = 'IMAGE'
ob_empty.empty_display_size = 5.0
ob_cube_001.location = (0.0, 0.0, 0.0)
ob_cube_001.lock_rotations_4d = False
ob_cube_001.empty_display_type = 'ARROWS'
ob_cube_001.lineart.crease_threshold = 0.0
_m = ob_cube_001.modifiers.new('Mirror', 'MIRROR')
ob_cube.location = (0.0, 0.0, 0.0)
_m = ob_cube.modifiers.new('Mirror', 'MIRROR')
ob_cube_002.location = (0.0, 0.0, 1.448)
ob_cube_002.scale = (1.0, 1.0, 0.04742)
ob_cube_003.location = (0.001637, 0.0, 2.273)
ob_cube_003.scale = (1.0, 1.0, 0.04742)
ob_cube_004.location = (0.0, 0.0, 2.273)
ob_cube_004.scale = (1.0, 1.0, 0.04742)
ob_cube_005.location = (0.001637, 0.0, 3.186)
ob_cube_005.scale = (1.0, 1.0, 0.04742)
ob_cube_006.location = (0.0, 0.0, 3.186)
ob_cube_006.scale = (1.0, 1.0, 0.04742)

# ---- collection membership
col_collection.objects.link(ob_empty)
col_collection.objects.link(ob_cube_001)
col_collection.objects.link(ob_cube)
col_collection.objects.link(ob_cube_002)
col_collection.objects.link(ob_cube_003)
col_collection.objects.link(ob_cube_004)
col_collection.objects.link(ob_cube_005)
col_collection.objects.link(ob_cube_006)

# ---- scene / render settings (as saved in the file)
scene.frame_start = 1; scene.frame_end = 250; scene.frame_set(1)
scene.render.engine = 'BLENDER_EEVEE_NEXT'
bpy.context.view_layer.update()

# ---- added for rendering (the .blend has no active camera and no usable light): camera, sun
cam_auto = bpy.data.cameras.new('AutoCamera')
cam_auto.lens = 50.0
cam_auto.sensor_width = 36.0
cam_auto.clip_end = 1000.0
ob_auto_camera = bpy.data.objects.new('AutoCamera', cam_auto)
scene.collection.objects.link(ob_auto_camera)
ob_auto_camera.location = (5.79867, -6.9584, 6.6342)
ob_auto_camera.rotation_euler = (1.09748, -7.21219e-08, 0.694738)
scene.camera = ob_auto_camera
light_auto_sun = bpy.data.lights.new('AutoSun', 'SUN')
light_auto_sun.energy = 3.0
light_auto_sun.angle = 0.0523599
ob_auto_sun = bpy.data.objects.new('AutoSun', light_auto_sun)
scene.collection.objects.link(ob_auto_sun)
ob_auto_sun.rotation_euler = (0.872665, 0.174533, 0.523599)
bpy.context.view_layer.update()
